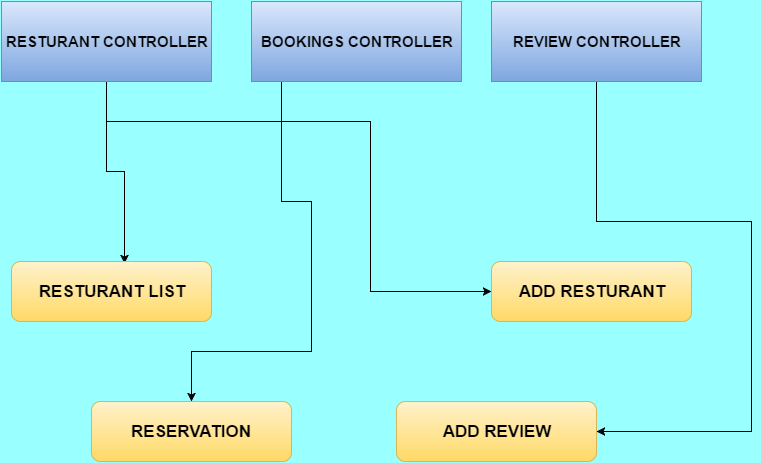

The diagram above was exported from draw.io. Its source (the exported page's mxGraphModel, read from the mxfile embedded in the PNG):
<mxGraphModel dx="1434" dy="772" grid="1" gridSize="10" guides="1" tooltips="1" connect="1" arrows="1" fold="1" page="1" pageScale="1" pageWidth="826" pageHeight="1169" background="#99FFFF" math="0">
  <root>
    <mxCell id="0" />
    <mxCell id="1" parent="0" />
    <mxCell id="7" style="edgeStyle=orthogonalEdgeStyle;rounded=0;html=1;entryX=0.565;entryY=0.033;entryPerimeter=0;jettySize=auto;orthogonalLoop=1;" edge="1" parent="1" source="2" target="6">
      <mxGeometry relative="1" as="geometry" />
    </mxCell>
    <mxCell id="10" style="edgeStyle=orthogonalEdgeStyle;rounded=0;html=1;jettySize=auto;orthogonalLoop=1;" edge="1" parent="1" source="2" target="9">
      <mxGeometry relative="1" as="geometry">
        <Array as="points">
          <mxPoint x="135" y="160" />
          <mxPoint x="399" y="160" />
          <mxPoint x="399" y="330" />
        </Array>
      </mxGeometry>
    </mxCell>
    <mxCell id="2" value="&lt;font style=&quot;font-size: 15px&quot;&gt;RESTURANT CONTROLLER&lt;/font&gt;" style="whiteSpace=wrap;html=1;fontStyle=1;plain-blue" vertex="1" parent="1">
      <mxGeometry x="30" y="40" width="210" height="80" as="geometry" />
    </mxCell>
    <mxCell id="8" style="edgeStyle=orthogonalEdgeStyle;rounded=0;html=1;jettySize=auto;orthogonalLoop=1;" edge="1" parent="1" source="4" target="12">
      <mxGeometry relative="1" as="geometry">
        <Array as="points">
          <mxPoint x="310" y="240" />
          <mxPoint x="340" y="240" />
          <mxPoint x="340" y="390" />
          <mxPoint x="220" y="390" />
        </Array>
      </mxGeometry>
    </mxCell>
    <mxCell id="4" value="&lt;font style=&quot;font-size: 15px&quot;&gt;BOOKINGS CONTROLLER&lt;/font&gt;" style="whiteSpace=wrap;html=1;fontStyle=1;plain-blue" vertex="1" parent="1">
      <mxGeometry x="280" y="40" width="210" height="80" as="geometry" />
    </mxCell>
    <mxCell id="11" style="edgeStyle=orthogonalEdgeStyle;rounded=0;html=1;jettySize=auto;orthogonalLoop=1;" edge="1" parent="1" source="5" target="13">
      <mxGeometry relative="1" as="geometry">
        <Array as="points">
          <mxPoint x="625" y="260" />
          <mxPoint x="780" y="260" />
          <mxPoint x="780" y="470" />
        </Array>
      </mxGeometry>
    </mxCell>
    <mxCell id="5" value="&lt;font style=&quot;font-size: 15px&quot;&gt;REVIEW CONTROLLER&lt;/font&gt;" style="whiteSpace=wrap;html=1;fontStyle=1;plain-blue" vertex="1" parent="1">
      <mxGeometry x="520" y="40" width="210" height="80" as="geometry" />
    </mxCell>
    <mxCell id="6" value="&lt;font style=&quot;font-size: 17px&quot;&gt;RESTURANT LIST&lt;/font&gt;" style="rounded=1;whiteSpace=wrap;html=1;fontStyle=1;plain-yellow" vertex="1" parent="1">
      <mxGeometry x="40" y="300" width="200" height="60" as="geometry" />
    </mxCell>
    <mxCell id="9" value="&lt;font style=&quot;font-size: 17px&quot;&gt;ADD RESTURANT&lt;/font&gt;" style="rounded=1;whiteSpace=wrap;html=1;fontStyle=1;plain-yellow" vertex="1" parent="1">
      <mxGeometry x="520" y="300" width="200" height="60" as="geometry" />
    </mxCell>
    <mxCell id="12" value="&lt;font style=&quot;font-size: 17px&quot;&gt;RESERVATION&lt;/font&gt;" style="rounded=1;whiteSpace=wrap;html=1;fontStyle=1;plain-yellow" vertex="1" parent="1">
      <mxGeometry x="120" y="440" width="200" height="60" as="geometry" />
    </mxCell>
    <mxCell id="13" value="&lt;span style=&quot;font-size: 17px ; line-height: 20.4px&quot;&gt;ADD REVIEW&lt;/span&gt;" style="rounded=1;whiteSpace=wrap;html=1;fontStyle=1;plain-yellow" vertex="1" parent="1">
      <mxGeometry x="425" y="440" width="200" height="60" as="geometry" />
    </mxCell>
  </root>
</mxGraphModel>